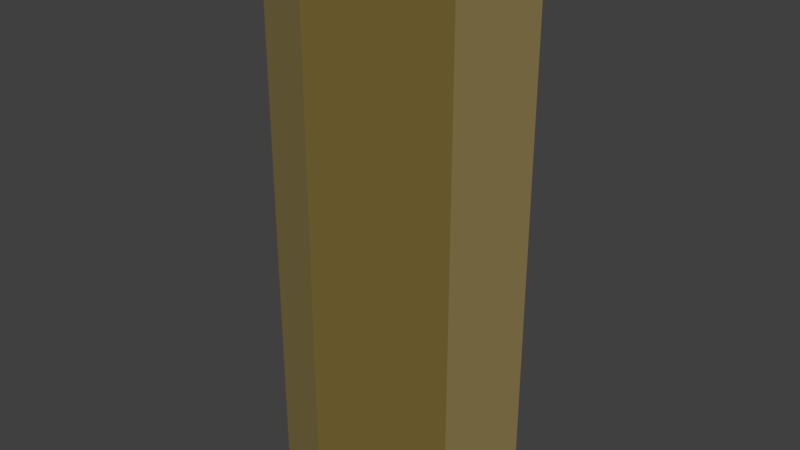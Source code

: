 # Source: hexagon-gray.blend  (saved by Blender 2.79.0; exported with 4.5.12 LTS)
import bpy
from mathutils import Matrix  # noqa: F401  (used for matrix-valued properties, if any)

bpy.ops.wm.read_factory_settings(use_empty=True)
scene = bpy.context.scene
scene.name = 'Scene'

# ---- collections
col_collection_1 = bpy.data.collections.new('Collection 1'); scene.collection.children.link(col_collection_1)

# ---- materials (node trees are filled in below, after node groups)
mat_dark = bpy.data.materials.new('Dark')
mat_dark.alpha_threshold = 0.0
mat_dark.use_transparent_shadow = False
mat_dark.diffuse_color = (0.1413, 0.08098, 0.0241, 1.0)
mat_dark.roughness = 0.5
mat_dark.specular_intensity = 0.18
mat_white = bpy.data.materials.new('White')
mat_white.alpha_threshold = 0.0
mat_white.use_transparent_shadow = False
mat_white.diffuse_color = (0.3299, 0.2513, 0.09589, 1.0)
mat_white.roughness = 0.5
mat_light = bpy.data.materials.new('Light')
mat_light.alpha_threshold = 0.0
mat_light.use_transparent_shadow = False
mat_light.diffuse_color = (0.1657, 0.1199, 0.03069, 1.0)
mat_light.roughness = 0.5

# ---- material node trees

# ---- world
world_world = bpy.data.worlds.new('World'); scene.world = world_world
world_world.color = (0.05088, 0.05088, 0.05088)
world_world.use_sun_shadow = False
world_world.sun_shadow_jitter_overblur = 0.0
world_world.cycles.sampling_method = 'MANUAL'

# ---- meshes
me_cylinder = bpy.data.meshes.new('Cylinder')
me_cylinder.from_pydata([(-6.106e-07, 0.9022, 0.0), (0.7813, 0.4511, 0.0), (0.7813, -0.4511, 0.0), (-6.896e-07, -0.9022, 0.0), (-0.7813, -0.4511, 0.0), (-0.7813, 0.4511, 0.0), (-6.018e-07, 0.8832, 4.405), (-6.106e-07, 0.9512, 4.402), (0.7649, 0.4416, 4.405), (0.8238, 0.4756, 4.402), (0.7649, -0.4416, 4.405), (0.8238, -0.4756, 4.402), (-6.833e-07, -0.8832, 4.405), (-6.938e-07, -0.9512, 4.402), (-0.7649, -0.4416, 4.405), (-0.8238, -0.4756, 4.402), (-0.7649, 0.4416, 4.405), (-0.8238, 0.4756, 4.402), (-6.106e-07, 0.9512, 0.0), (0.8238, 0.4756, 0.0), (0.8238, -0.4756, 0.0), (-6.938e-07, -0.9512, 0.0), (-0.8238, -0.4756, 0.0), (-0.8238, 0.4756, 0.0)], [], [(23, 17, 7, 18), (20, 11, 13, 21), (21, 13, 15, 22), (22, 15, 17, 23), (18, 7, 9, 19), (19, 9, 11, 20), (0, 1, 2, 3, 4, 5), (9, 7, 6, 8), (11, 9, 8, 10), (13, 11, 10, 12), (15, 13, 12, 14), (17, 15, 14, 16), (7, 17, 16, 6), (8, 6, 16, 14, 12, 10), (1, 0, 18, 19), (2, 1, 19, 20), (3, 2, 20, 21), (4, 3, 21, 22), (5, 4, 22, 23), (0, 5, 23, 18)])
me_cylinder.polygons.foreach_set('material_index', [1, 2, 1, 2, 2, 1, 1, 0, 0, 0, 0, 0, 0, 1, 0, 0, 0, 0, 0, 0])
me_cylinder.materials.append(mat_dark)
me_cylinder.materials.append(mat_white)
me_cylinder.materials.append(mat_light)
me_cylinder.use_remesh_preserve_volume = False
me_cylinder.use_remesh_preserve_attributes = False
me_cylinder.use_mirror_vertex_groups = False
me_cylinder.update()

# ---- objects
ob_cylinder = bpy.data.objects.new('Cylinder', me_cylinder)

# ---- transforms, parenting, visibility, modifiers, constraints
ob_cylinder.location = (1.992, -0.9828, 0.1242)
ob_cylinder.lineart.crease_threshold = 0.0

# ---- collection membership
col_collection_1.objects.link(ob_cylinder)

# ---- scene / render settings (as saved in the file)
scene.frame_start = 1; scene.frame_end = 250; scene.frame_set(1)
scene.render.engine = 'BLENDER_EEVEE_NEXT'
scene.render.resolution_percentage = 50
scene.render.dither_intensity = 0.0
scene.cycles.use_denoising = False
scene.cycles.samples = 128
scene.cycles.sampling_pattern = 'TABULATED_SOBOL'
scene.cycles.use_adaptive_sampling = False
scene.cycles.use_light_tree = False
scene.cycles.blur_glossy = 0.0
scene.cycles.sample_clamp_indirect = 0.0
scene.view_settings.view_transform = 'Standard'
bpy.context.view_layer.update()

# ---- added for rendering (the .blend has no active camera and no usable light): camera, sun
cam_auto = bpy.data.cameras.new('AutoCamera')
cam_auto.lens = 50.0
cam_auto.sensor_width = 36.0
cam_auto.clip_end = 1000.0
ob_auto_camera = bpy.data.objects.new('AutoCamera', cam_auto)
scene.collection.objects.link(ob_auto_camera)
ob_auto_camera.location = (6.68551, -6.61555, 6.08186)
ob_auto_camera.rotation_euler = (1.09748, -7.21219e-08, 0.694738)
scene.camera = ob_auto_camera
light_auto_sun = bpy.data.lights.new('AutoSun', 'SUN')
light_auto_sun.energy = 3.0
light_auto_sun.angle = 0.0523599
ob_auto_sun = bpy.data.objects.new('AutoSun', light_auto_sun)
scene.collection.objects.link(ob_auto_sun)
ob_auto_sun.rotation_euler = (0.872665, 0.174533, 0.523599)
bpy.context.view_layer.update()
